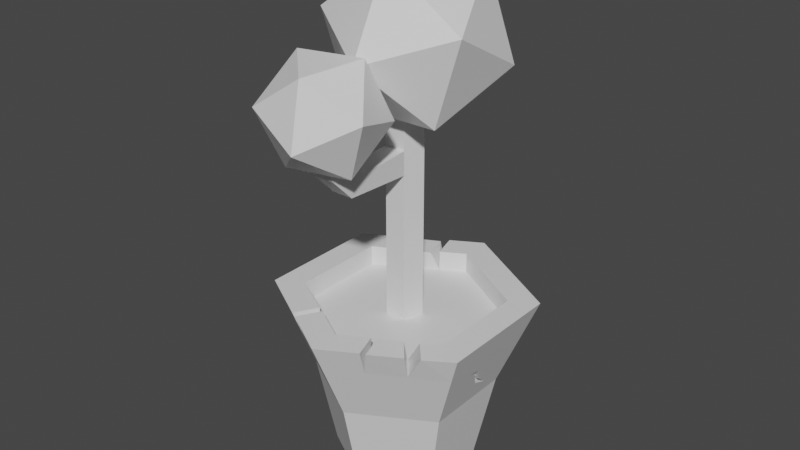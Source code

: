 # Source: TreeBrokenProp.blend  (saved by Blender 3.1.7; exported with 4.5.12 LTS)
import bpy
from mathutils import Matrix  # noqa: F401  (used for matrix-valued properties, if any)

bpy.ops.wm.read_factory_settings(use_empty=True)
scene = bpy.context.scene
scene.name = 'Scene'

# ---- collections
col_collection = bpy.data.collections.new('Collection'); scene.collection.children.link(col_collection)

# ---- materials (node trees are filled in below, after node groups)
mat_material = bpy.data.materials.new('Material')
mat_material.alpha_threshold = 0.0
mat_material.use_transparent_shadow = False
mat_material.line_color = (0.0, 0.0, 0.0, 1.0)

# ---- material node trees
mat_material.use_nodes = True; mat_material.node_tree.nodes.clear()
_N = mat_material.node_tree.nodes; _L = mat_material.node_tree.links
n0 = _N.new('ShaderNodeOutputMaterial'); n0.name = 'Material Output'; n0.location = (300, 300)
n1 = _N.new('ShaderNodeBsdfPrincipled'); n1.name = 'Principled BSDF'; n1.location = (10, 300)
n1.distribution = 'GGX'
n1.subsurface_method = 'RANDOM_WALK_SKIN'
n1.inputs[2].default_value = 0.4
n1.inputs[3].default_value = 1.45
n1.inputs[27].default_value = (0.0, 0.0, 0.0, 1.0)
n1.inputs[28].default_value = 1.0
_L.new(n1.outputs[0], n0.inputs[0])
n0.is_active_output = True

# ---- world
world_world = bpy.data.worlds.new('World'); scene.world = world_world
world_world.use_nodes = True; world_world.node_tree.nodes.clear()
_N = world_world.node_tree.nodes; _L = world_world.node_tree.links
n0 = _N.new('ShaderNodeOutputWorld'); n0.name = 'World Output'; n0.location = (300, 300)
n1 = _N.new('ShaderNodeBackground'); n1.name = 'Background'; n1.location = (10, 300)
n1.inputs[0].default_value = (0.05088, 0.05088, 0.05088, 1.0)
_L.new(n1.outputs[0], n0.inputs[0])
n0.is_active_output = True
world_world.color = (0.05088, 0.05088, 0.05088)
world_world.use_sun_shadow = False
world_world.sun_shadow_jitter_overblur = 0.0

# ---- meshes
me_cylinder = bpy.data.meshes.new('Cylinder')
me_cylinder.from_pydata([(-4.266e-09, 0.7853, -1.0), (2.008e-08, 1.085, 1.0), (0.6801, 0.3926, -1.0), (0.9394, 0.5424, 1.0), (0.6801, -0.3926, -1.0), (0.9394, -0.5424, 1.0), (-7.292e-08, -0.7853, -1.0), (-8.106e-08, -1.085, 1.0), (-0.6801, -0.3926, -1.0), (-0.9394, -0.5424, 1.0), (-0.6801, 0.3926, -1.0), (-0.9394, 0.5424, 1.0), (0.0, 1.0, 0.0), (0.866, 0.5, 0.0), (0.866, -0.5, 0.0), (-8.742e-08, -1.0, 0.0), (-0.866, -0.5, 0.0), (-0.866, 0.5, 0.0), (1.233, 0.7118, 1.0), (8.417e-09, 1.424, 1.0), (1.233, -0.7118, 1.0), (-1.16e-07, -1.424, 1.0), (-1.233, -0.7118, 1.0), (-1.233, 0.7118, 1.0), (7.004e-09, 1.085, 0.7719), (0.9394, 0.5424, 0.7719), (0.9394, -0.5424, 0.7719), (-9.413e-08, -1.085, 0.7719), (-0.9394, -0.5424, 0.7719), (-0.9394, 0.5424, 0.7719), (0.0, 0.2, 0.3964), (-8.396e-05, 0.1959, 3.518), (0.1902, 0.0618, 0.3964), (0.1902, 0.0618, 3.522), (0.1175, -0.1618, 0.3964), (0.1175, -0.1618, 3.522), (-0.1175, -0.1618, 0.3964), (-0.1175, -0.1618, 3.522), (-0.1902, 0.0618, 0.3964), (-0.1909, 0.05973, 3.518), (0.0, 0.2, 2.438), (0.0, 0.2, 2.699), (0.1902, 0.0618, 2.699), (0.1902, 0.0618, 2.438), (0.1175, -0.1618, 2.699), (0.1175, -0.1618, 2.438), (-0.1175, -0.1618, 2.699), (-0.1175, -0.1618, 2.438), (-0.1902, 0.0618, 2.699), (-0.1902, 0.0618, 2.438), (0.1175, -0.7503, 2.663), (0.1175, -0.929, 2.474), (-0.1175, -0.7503, 2.663), (-0.1175, -0.929, 2.474), (0.1175, -0.9336, 2.819), (0.1175, -1.176, 2.725), (-0.1175, -0.9336, 2.819), (-0.1175, -1.176, 2.725), (0.1175, -1.056, 3.135), (0.1175, -1.299, 3.041), (-0.1175, -1.056, 3.135), (-0.1175, -1.299, 3.041), (0.1175, -1.064, 3.156), (0.1175, -1.307, 3.062), (-0.1175, -1.064, 3.156), (-0.1175, -1.307, 3.062), (-9.21e-06, 0.2, 2.972), (0.1902, 0.0618, 2.972), (0.1175, -0.1618, 2.972), (-0.1175, -0.1618, 2.972), (-0.1902, 0.0618, 2.972), (-0.5922, 0.6488, 2.917), (-0.6799, 0.8013, 2.701), (-0.4951, 0.9455, 2.718), (-0.4009, 0.7828, 2.936), (-0.5725, 0.8067, 3.379), (-0.7106, 1.041, 3.346), (-0.5201, 1.162, 3.411), (-0.382, 0.9282, 3.444), (-0.7525, 1.125, 2.849), (-0.2304, 0.7231, 2.97), (-0.8544, 0.503, 3.075), (-1.215, 1.012, 3.32), (-0.8135, 1.547, 3.366), (-0.2051, 1.368, 3.15), (-0.37, 0.361, 3.516), (-0.9784, 0.5395, 3.733), (-0.9531, 1.185, 3.913), (-0.3291, 1.405, 3.807), (0.0313, 0.8957, 3.562), (-0.431, 0.7822, 4.033), (0.637, -0.3521, 3.109), (0.9233, 0.4794, 3.585), (0.9578, -0.4031, 4.054), (0.1631, -0.9377, 3.766), (-0.3626, -0.3857, 3.119), (0.1072, 0.4901, 3.007), (0.6264, 0.4076, 4.537), (0.1566, -0.4682, 4.65), (-0.6595, -0.4575, 4.071), (-0.694, 0.425, 3.602), (0.1007, 0.9597, 3.89), (-0.3732, 0.374, 4.548), (-0.1361, -0.7025, 2.867), (0.343, -1.175, 2.813), (-0.3078, -1.353, 2.816), (-0.6322, -0.9516, 3.251), (-0.1819, -0.5249, 3.516), (0.4208, -0.6628, 3.246), (0.143, -1.716, 3.164), (-0.4597, -1.578, 3.434), (-0.3819, -1.066, 3.867), (0.2689, -0.8872, 3.864), (0.5933, -1.289, 3.429), (0.09725, -1.538, 3.813), (-0.34, -0.589, -1.0), (-0.6164, -1.068, 1.0), (-0.433, -0.75, 0.0), (-0.4697, -0.8136, 1.0), (-0.4697, -0.8136, 0.7719), (5.864e-09, 1.295, 0.6967), (1.122, 0.6476, 0.6967), (1.122, -0.6476, 0.6967), (-1.074e-07, -1.295, 0.6967), (-1.122, -0.6476, 0.6967), (-1.122, 0.6476, 0.6967), (-0.5608, -0.9714, 0.6967), (-0.4092, -0.8403, 0.9935), (-0.5559, -1.094, 0.9935), (0.4534, -0.5235, -1.0), (0.2267, -0.6544, -1.0), (0.4687, -1.165, 1.0), (0.9345, -0.893, 0.9944), (0.5774, -0.6667, 0.0), (0.2887, -0.8333, 0.0), (0.3131, -0.904, 1.0), (0.6003, -0.7479, 1.0), (0.3131, -0.904, 0.7719), (0.6263, -0.7232, 0.7719), (0.7478, -0.8634, 0.6967), (0.3739, -1.079, 0.6967), (0.3708, -0.8825, 1.0), (0.411, -1.186, 1.0), (0.7388, -0.6671, 0.9944), (0.796, -0.9738, 1.0), (-0.1918, 0.6745, -1.0), (-0.4185, 1.149, 0.9932), (-0.2443, 0.8589, 0.0), (-0.3357, 0.8581, 0.9932), (-0.265, 0.9317, 0.7719), (-0.3164, 1.112, 0.6967), (-0.265, 0.9317, 1.0), (-0.3478, 1.223, 1.0), (0.9305, 0.1859, 0.1757), (0.9693, -0.0332, 0.2816), (1.034, -0.1339, 0.4574), (1.065, -0.2506, 0.5417), (1.054, -0.09537, 0.5118), (0.9853, 0.0005441, 0.3252), (0.8869, 0.1859, 0.1918), (0.9257, -0.0332, 0.2976), (0.9902, -0.1339, 0.4734), (1.021, -0.2506, 0.5577), (1.01, -0.09537, 0.5278), (0.9417, 0.0005442, 0.3412)], [], [(120, 19, 18, 121), (121, 18, 20, 122), (140, 142, 21, 123), (126, 116, 22, 124), (143, 5, 26, 138), (124, 22, 23, 125), (150, 152, 19, 120), (0, 2, 4, 129, 130, 6, 115, 8, 10, 145), (145, 147, 12, 0), (8, 16, 17, 10), (115, 117, 16, 8), (130, 134, 15, 6), (2, 13, 14, 4), (0, 12, 13, 2), (1, 3, 18, 19), (3, 5, 20, 18), (135, 7, 21, 142), (118, 9, 22, 116), (9, 11, 23, 22), (151, 1, 19, 152), (25, 24, 149, 29, 28, 119, 27, 137, 138, 26), (3, 1, 24, 25), (148, 11, 29, 149), (127, 7, 27, 119), (5, 3, 25, 26), (11, 9, 28, 29), (66, 31, 33, 67), (67, 33, 35, 68), (68, 35, 37, 69), (33, 31, 39, 37, 35), (69, 37, 39, 70), (70, 39, 31, 66), (30, 32, 34, 36, 38), (38, 49, 40, 30), (49, 48, 41, 40), (36, 47, 49, 38), (47, 46, 48, 49), (34, 45, 47, 36), (46, 47, 53, 52), (32, 43, 45, 34), (43, 42, 44, 45), (30, 40, 43, 32), (40, 41, 42, 43), (50, 52, 56, 54), (45, 44, 50, 51), (47, 45, 51, 53), (44, 46, 52, 50), (54, 56, 60, 58), (52, 53, 57, 56), (53, 51, 55, 57), (51, 50, 54, 55), (61, 59, 63, 65), (56, 57, 61, 60), (57, 55, 59, 61), (55, 54, 58, 59), (63, 62, 64, 65), (59, 58, 62, 63), (58, 60, 64, 62), (60, 61, 65, 64), (41, 48, 72, 73), (46, 69, 70, 48), (44, 68, 69, 46), (42, 67, 68, 44), (41, 66, 67, 42), (71, 74, 78, 75), (48, 70, 71, 72), (66, 41, 73, 74), (70, 66, 74, 71), (76, 75, 78, 77), (73, 72, 76, 77), (74, 73, 77, 78), (72, 71, 75, 76), (79, 80, 81), (80, 79, 84), (79, 81, 82), (79, 82, 83), (79, 83, 84), (80, 84, 89), (81, 80, 85), (82, 81, 86), (83, 82, 87), (84, 83, 88), (80, 89, 85), (81, 85, 86), (82, 86, 87), (83, 87, 88), (84, 88, 89), (85, 89, 90), (86, 85, 90), (87, 86, 90), (88, 87, 90), (89, 88, 90), (91, 92, 93), (92, 91, 96), (91, 93, 94), (91, 94, 95), (91, 95, 96), (92, 96, 101), (93, 92, 97), (94, 93, 98), (95, 94, 99), (96, 95, 100), (92, 101, 97), (93, 97, 98), (94, 98, 99), (95, 99, 100), (96, 100, 101), (97, 101, 102), (98, 97, 102), (99, 98, 102), (100, 99, 102), (101, 100, 102), (103, 104, 105), (104, 103, 108), (103, 105, 106), (103, 106, 107), (103, 107, 108), (104, 108, 113), (105, 104, 109), (106, 105, 110), (107, 106, 111), (108, 107, 112), (104, 113, 109), (105, 109, 110), (106, 110, 111), (107, 111, 112), (108, 112, 113), (109, 113, 114), (110, 109, 114), (111, 110, 114), (112, 111, 114), (113, 112, 114), (9, 118, 119, 28), (7, 127, 128, 21), (6, 15, 117, 115), (123, 21, 128, 126), (15, 123, 126, 117), (147, 150, 120, 12), (16, 124, 125, 17), (117, 126, 124, 16), (134, 140, 123, 15), (13, 153, 154, 155, 156, 122, 14), (12, 120, 121, 13), (116, 126, 119, 118), (119, 126, 128, 127), (14, 122, 139, 133), (133, 139, 140, 134), (5, 143, 132, 20), (136, 141, 131, 144), (4, 14, 133, 129), (129, 133, 134, 130), (7, 135, 137, 27), (141, 136, 138, 137), (122, 20, 132, 139), (139, 144, 131, 140), (136, 144, 139, 138), (138, 139, 132, 143), (137, 140, 131, 141), (142, 140, 137, 135), (17, 125, 150, 147), (1, 151, 149, 24), (11, 148, 146, 23), (10, 17, 147, 145), (125, 23, 146, 150), (149, 150, 146, 148), (152, 150, 149, 151), (122, 156, 157, 158, 153, 13, 121), (156, 155, 161, 162), (164, 163, 162, 161, 160, 159), (154, 153, 159, 160), (153, 158, 164, 159), (157, 156, 162, 163), (155, 154, 160, 161), (158, 157, 163, 164)])
_uv = me_cylinder.uv_layers.new(name='UVMap')
_uv.uv.foreach_set('vector', [0.6966, 0.0575, 0.6968, 0.05809, 0.6954, 0.05809, 0.6953, 0.0575, 0.6953, 0.0575, 0.6954, 0.05809, 0.6926, 0.05809, 0.6928, 0.0575, 0.6919, 0.0575, 0.6917, 0.05809, 0.6912, 0.05809, 0.6915, 0.0575, 0.6921, 0.0575, 0.6919, 0.05809, 0.6926, 0.05809, 0.6928, 0.0575, 0.5983, 0.05765, 0.5979, 0.05765, 0.5979, 0.05816, 0.5983, 0.05816, 0.6928, 0.0575, 0.6926, 0.05809, 0.6954, 0.05809, 0.6953, 0.0575, 0.6962, 0.0575, 0.6965, 0.05809, 0.6968, 0.05809, 0.6966, 0.0575, 0.5871, 0.05529, 0.5893, 0.05529, 0.5938, 0.05529, 0.5945, 0.05529, 0.5953, 0.05529, 0.596, 0.05529, 0.5949, 0.05529, 0.5938, 0.05529, 0.5893, 0.05529, 0.5877, 0.05529, 0.6954, 0.05415, 0.6957, 0.05612, 0.696, 0.05612, 0.6956, 0.05415, 0.6933, 0.05415, 0.6931, 0.05612, 0.695, 0.05612, 0.6948, 0.05415, 0.6929, 0.05415, 0.6926, 0.05612, 0.6931, 0.05612, 0.6933, 0.05415, 0.6928, 0.05415, 0.6924, 0.05612, 0.6921, 0.05612, 0.6925, 0.05415, 0.6948, 0.05415, 0.695, 0.05612, 0.6931, 0.05612, 0.6933, 0.05415, 0.6956, 0.05415, 0.696, 0.05612, 0.695, 0.05612, 0.6948, 0.05415, 0.5942, 0.05765, 0.5954, 0.05765, 0.595, 0.05765, 0.5934, 0.05765, 0.5954, 0.05765, 0.5979, 0.05765, 0.5983, 0.05765, 0.595, 0.05765, 0.5987, 0.05765, 0.5991, 0.05765, 0.5999, 0.05765, 0.5994, 0.05765, 0.5985, 0.05765, 0.5979, 0.05765, 0.5983, 0.05765, 0.5991, 0.05765, 0.5979, 0.05765, 0.5954, 0.05765, 0.595, 0.05765, 0.5983, 0.05765, 0.5945, 0.05765, 0.5942, 0.05765, 0.5934, 0.05765, 0.5939, 0.05765, 0.5934, 0.1728, 0.592, 0.1728, 0.5924, 0.1728, 0.5934, 0.1728, 0.5962, 0.1728, 0.5969, 0.1728, 0.5976, 0.1728, 0.5971, 0.1728, 0.5967, 0.1728, 0.5962, 0.1728, 0.5954, 0.05765, 0.5942, 0.05765, 0.5942, 0.05816, 0.5954, 0.05816, 0.5945, 0.05765, 0.5954, 0.05765, 0.5954, 0.05816, 0.5945, 0.05816, 0.5985, 0.05765, 0.5991, 0.05765, 0.5991, 0.05816, 0.5985, 0.05816, 0.5891, 0.05703, 0.5969, 0.05703, 0.5969, 0.05538, 0.5891, 0.05538, 0.5954, 0.05765, 0.5979, 0.05765, 0.5979, 0.05816, 0.5954, 0.05816, 0.592, 0.09361, 0.592, 0.09458, 0.5918, 0.09458, 0.5918, 0.09361, 0.5918, 0.09361, 0.5918, 0.09458, 0.5914, 0.09458, 0.5914, 0.09361, 0.5914, 0.09361, 0.5914, 0.09458, 0.5914, 0.09458, 0.5914, 0.09361, 0.5059, 0.8383, 0.5188, 0.838, 0.5057, 0.838, 0.4845, 0.8383, 0.4845, 0.8383, 0.5914, 0.09361, 0.5914, 0.09458, 0.5918, 0.09458, 0.5918, 0.09361, 0.5918, 0.09361, 0.5918, 0.09458, 0.592, 0.09458, 0.592, 0.09361, 0.5192, 0.5381, 0.5059, 0.5381, 0.4845, 0.5381, 0.4845, 0.5381, 0.5059, 0.5381, 0.5876, 0.09264, 0.5876, 0.09278, 0.5876, 0.09278, 0.5876, 0.09264, 0.5918, 0.09267, 0.5918, 0.09313, 0.592, 0.09313, 0.592, 0.09267, 0.5875, 0.09264, 0.5875, 0.09278, 0.5876, 0.09278, 0.5876, 0.09264, 0.5914, 0.09267, 0.5914, 0.09313, 0.5918, 0.09313, 0.5918, 0.09267, 0.5875, 0.09264, 0.5875, 0.09278, 0.5875, 0.09278, 0.5875, 0.09264, 0.5914, 0.09313, 0.5914, 0.09267, 0.59, 0.09273, 0.5903, 0.09307, 0.5876, 0.09264, 0.5876, 0.09278, 0.5875, 0.09278, 0.5875, 0.09264, 0.5918, 0.09267, 0.5918, 0.09313, 0.5914, 0.09313, 0.5914, 0.09267, 0.5876, 0.09264, 0.5876, 0.09278, 0.5876, 0.09278, 0.5876, 0.09264, 0.592, 0.09267, 0.592, 0.09313, 0.5918, 0.09313, 0.5918, 0.09267, 0.5903, 0.09307, 0.5903, 0.09307, 0.59, 0.09334, 0.59, 0.09334, 0.5914, 0.09267, 0.5914, 0.09313, 0.5903, 0.09307, 0.59, 0.09273, 0.5914, 0.09267, 0.5914, 0.09267, 0.59, 0.09273, 0.59, 0.09273, 0.5914, 0.09313, 0.5914, 0.09313, 0.5903, 0.09307, 0.5903, 0.09307, 0.59, 0.09334, 0.59, 0.09334, 0.5898, 0.0939, 0.5898, 0.0939, 0.5903, 0.09307, 0.59, 0.09273, 0.5896, 0.09318, 0.59, 0.09334, 0.59, 0.09273, 0.59, 0.09273, 0.5896, 0.09318, 0.5896, 0.09318, 0.59, 0.09273, 0.5903, 0.09307, 0.59, 0.09334, 0.5896, 0.09318, 0.3752, 0.7922, 0.3752, 0.7922, 0.3745, 0.7941, 0.3745, 0.7941, 0.59, 0.09334, 0.5896, 0.09318, 0.5894, 0.09374, 0.5898, 0.0939, 0.5896, 0.09318, 0.5896, 0.09318, 0.5894, 0.09374, 0.5894, 0.09374, 0.5896, 0.09318, 0.59, 0.09334, 0.5898, 0.0939, 0.5894, 0.09374, 0.3745, 0.7941, 0.3978, 0.8032, 0.3978, 0.8032, 0.3745, 0.7941, 0.3752, 0.7922, 0.3985, 0.8012, 0.3978, 0.8032, 0.3745, 0.7941, 0.3985, 0.8012, 0.3985, 0.8012, 0.3978, 0.8032, 0.3978, 0.8032, 0.3985, 0.8012, 0.3752, 0.7922, 0.3745, 0.7941, 0.3978, 0.8032, 0.592, 0.09313, 0.5918, 0.09313, 0.5931, 0.09314, 0.5933, 0.09317, 0.5914, 0.09313, 0.5914, 0.09361, 0.5918, 0.09361, 0.5918, 0.09313, 0.5914, 0.09313, 0.5914, 0.09361, 0.5914, 0.09361, 0.5914, 0.09313, 0.5918, 0.09313, 0.5918, 0.09361, 0.5914, 0.09361, 0.5914, 0.09313, 0.592, 0.09313, 0.592, 0.09361, 0.5918, 0.09361, 0.5918, 0.09313, 0.5909, 0.08453, 0.5924, 0.08473, 0.594, 0.09039, 0.5927, 0.08967, 0.5918, 0.09313, 0.5918, 0.09361, 0.5928, 0.09352, 0.5931, 0.09314, 0.592, 0.09361, 0.592, 0.09313, 0.5933, 0.09317, 0.5931, 0.09355, 0.5918, 0.09361, 0.592, 0.09361, 0.5931, 0.09355, 0.5928, 0.09352, 0.6, 0.8215, 0.5775, 0.8247, 0.5892, 0.8309, 0.6116, 0.8277, 0.5933, 0.09317, 0.5931, 0.09314, 0.5935, 0.09428, 0.5937, 0.09439, 0.5931, 0.09355, 0.5933, 0.09317, 0.5937, 0.09439, 0.5933, 0.09445, 0.5931, 0.09314, 0.5928, 0.09352, 0.5931, 0.09433, 0.5935, 0.09428, 0.3857, 0.2084, 0.3812, 0.2097, 0.3788, 0.2109, 0.3812, 0.2097, 0.3857, 0.2084, 0.3884, 0.2117, 0.3857, 0.2084, 0.3788, 0.2109, 0.3844, 0.2136, 0.3857, 0.2084, 0.3844, 0.2136, 0.3904, 0.2141, 0.3857, 0.2084, 0.3904, 0.2141, 0.3884, 0.2117, 0.3812, 0.2097, 0.3884, 0.2117, 0.3831, 0.2163, 0.3788, 0.2109, 0.3812, 0.2097, 0.3772, 0.2158, 0.3844, 0.2136, 0.3788, 0.2109, 0.3792, 0.2182, 0.3904, 0.2141, 0.3844, 0.2136, 0.3863, 0.2202, 0.3884, 0.2117, 0.3904, 0.2141, 0.3888, 0.219, 0.3812, 0.2097, 0.3831, 0.2163, 0.3772, 0.2158, 0.3788, 0.2109, 0.3772, 0.2158, 0.3792, 0.2182, 0.3844, 0.2136, 0.3792, 0.2182, 0.3863, 0.2202, 0.3904, 0.2141, 0.3863, 0.2202, 0.3888, 0.219, 0.3884, 0.2117, 0.3888, 0.219, 0.3831, 0.2163, 0.3772, 0.2158, 0.3831, 0.2163, 0.3819, 0.2215, 0.3792, 0.2182, 0.3772, 0.2158, 0.3819, 0.2215, 0.3863, 0.2202, 0.3792, 0.2182, 0.3819, 0.2215, 0.3888, 0.219, 0.3863, 0.2202, 0.3819, 0.2215, 0.3831, 0.2163, 0.3888, 0.219, 0.3819, 0.2215, 0.3828, 0.2093, 0.389, 0.2129, 0.3824, 0.2164, 0.389, 0.2129, 0.3828, 0.2093, 0.3891, 0.2086, 0.3828, 0.2093, 0.3824, 0.2164, 0.3784, 0.2143, 0.3828, 0.2093, 0.3784, 0.2143, 0.3825, 0.2094, 0.3828, 0.2093, 0.3825, 0.2094, 0.3891, 0.2086, 0.389, 0.2129, 0.3891, 0.2086, 0.3926, 0.2152, 0.3824, 0.2164, 0.389, 0.2129, 0.3885, 0.22, 0.3784, 0.2143, 0.3824, 0.2164, 0.3819, 0.2209, 0.3825, 0.2094, 0.3784, 0.2143, 0.382, 0.2165, 0.3891, 0.2086, 0.3825, 0.2094, 0.3886, 0.213, 0.389, 0.2129, 0.3926, 0.2152, 0.3885, 0.22, 0.3824, 0.2164, 0.3885, 0.22, 0.3819, 0.2209, 0.3784, 0.2143, 0.3819, 0.2209, 0.382, 0.2165, 0.3825, 0.2094, 0.382, 0.2165, 0.3886, 0.213, 0.3891, 0.2086, 0.3886, 0.213, 0.3926, 0.2152, 0.3885, 0.22, 0.3926, 0.2152, 0.3882, 0.2201, 0.3819, 0.2209, 0.3885, 0.22, 0.3882, 0.2201, 0.382, 0.2165, 0.3819, 0.2209, 0.3882, 0.2201, 0.3886, 0.213, 0.382, 0.2165, 0.3882, 0.2201, 0.3926, 0.2152, 0.3886, 0.213, 0.3882, 0.2201, 0.3862, 0.2091, 0.381, 0.2107, 0.3782, 0.2121, 0.381, 0.2107, 0.3862, 0.2091, 0.3894, 0.213, 0.3862, 0.2091, 0.3782, 0.2121, 0.3848, 0.2152, 0.3862, 0.2091, 0.3848, 0.2152, 0.3917, 0.2158, 0.3862, 0.2091, 0.3917, 0.2158, 0.3894, 0.213, 0.381, 0.2107, 0.3894, 0.213, 0.3833, 0.2184, 0.3782, 0.2121, 0.381, 0.2107, 0.3763, 0.2178, 0.3848, 0.2152, 0.3782, 0.2121, 0.3786, 0.2206, 0.3917, 0.2158, 0.3848, 0.2152, 0.387, 0.2229, 0.3894, 0.213, 0.3917, 0.2158, 0.3898, 0.2215, 0.381, 0.2107, 0.3833, 0.2184, 0.3763, 0.2178, 0.3782, 0.2121, 0.3763, 0.2178, 0.3786, 0.2206, 0.3848, 0.2152, 0.3786, 0.2206, 0.387, 0.2229, 0.3917, 0.2158, 0.387, 0.2229, 0.3898, 0.2215, 0.3894, 0.213, 0.3898, 0.2215, 0.3833, 0.2184, 0.3763, 0.2178, 0.3833, 0.2184, 0.3818, 0.2245, 0.3786, 0.2206, 0.3763, 0.2178, 0.3818, 0.2245, 0.387, 0.2229, 0.3786, 0.2206, 0.3818, 0.2245, 0.3898, 0.2215, 0.387, 0.2229, 0.3818, 0.2245, 0.3833, 0.2184, 0.3898, 0.2215, 0.3818, 0.2245, 0.5979, 0.05765, 0.5985, 0.05765, 0.5985, 0.05816, 0.5979, 0.05816, 0.5991, 0.05765, 0.5985, 0.05765, 0.5991, 0.05765, 0.5999, 0.05765, 0.6925, 0.05415, 0.6921, 0.05612, 0.6926, 0.05612, 0.6929, 0.05415, 0.6915, 0.0575, 0.6912, 0.05809, 0.6919, 0.05809, 0.6921, 0.0575, 0.6921, 0.05612, 0.6915, 0.0575, 0.6921, 0.0575, 0.6926, 0.05612, 0.6957, 0.05612, 0.6962, 0.0575, 0.6966, 0.0575, 0.696, 0.05612, 0.6931, 0.05612, 0.6928, 0.0575, 0.6953, 0.0575, 0.695, 0.05612, 0.6926, 0.05612, 0.6921, 0.0575, 0.6928, 0.0575, 0.6931, 0.05612, 0.6924, 0.05612, 0.6919, 0.0575, 0.6915, 0.0575, 0.6921, 0.05612, 0.695, 0.05612, 0.6944, 0.05647, 0.694, 0.05668, 0.6938, 0.05702, 0.6935, 0.05719, 0.6928, 0.0575, 0.6931, 0.05612, 0.696, 0.05612, 0.6966, 0.0575, 0.6953, 0.0575, 0.695, 0.05612, 0.6919, 0.05809, 0.6921, 0.0575, 0.5985, 0.05816, 0.5985, 0.05765, 0.5985, 0.05816, 0.6921, 0.0575, 0.6919, 0.05809, 0.5985, 0.05765, 0.6931, 0.05612, 0.6928, 0.0575, 0.6923, 0.0575, 0.6927, 0.05612, 0.6927, 0.05612, 0.6923, 0.0575, 0.6919, 0.0575, 0.6924, 0.05612, 0.5979, 0.05765, 0.5983, 0.05765, 0.5988, 0.05765, 0.5983, 0.05765, 0.5983, 0.05765, 0.5987, 0.05765, 0.5994, 0.05765, 0.5988, 0.05765, 0.6933, 0.05415, 0.6931, 0.05612, 0.6927, 0.05612, 0.693, 0.05415, 0.693, 0.05415, 0.6927, 0.05612, 0.6924, 0.05612, 0.6928, 0.05415, 0.5991, 0.05765, 0.5987, 0.05765, 0.5987, 0.05816, 0.5991, 0.05816, 0.5987, 0.05765, 0.5983, 0.05765, 0.5983, 0.05816, 0.5987, 0.05816, 0.6928, 0.0575, 0.6926, 0.05809, 0.6922, 0.05809, 0.6923, 0.0575, 0.6923, 0.0575, 0.6922, 0.05809, 0.6917, 0.05809, 0.6919, 0.0575, 0.5983, 0.05765, 0.6922, 0.05809, 0.6923, 0.0575, 0.5983, 0.05816, 0.5983, 0.05816, 0.6923, 0.0575, 0.6922, 0.05809, 0.5983, 0.05765, 0.5987, 0.05816, 0.6919, 0.0575, 0.6917, 0.05809, 0.5987, 0.05765, 0.6917, 0.05809, 0.6919, 0.0575, 0.5987, 0.05816, 0.5987, 0.05765, 0.695, 0.05612, 0.6953, 0.0575, 0.6962, 0.0575, 0.6957, 0.05612, 0.5942, 0.05765, 0.5945, 0.05765, 0.5945, 0.05816, 0.5942, 0.05816, 0.5954, 0.05765, 0.5945, 0.05765, 0.5939, 0.05765, 0.595, 0.05765, 0.6948, 0.05415, 0.695, 0.05612, 0.6957, 0.05612, 0.6954, 0.05415, 0.6953, 0.0575, 0.6954, 0.05809, 0.6965, 0.05809, 0.6962, 0.0575, 0.5945, 0.05816, 0.6962, 0.0575, 0.6965, 0.05809, 0.5945, 0.05765, 0.6965, 0.05809, 0.6962, 0.0575, 0.5945, 0.05816, 0.5945, 0.05765, 0.6928, 0.0575, 0.6935, 0.05719, 0.6939, 0.05713, 0.694, 0.05676, 0.6944, 0.05647, 0.695, 0.05612, 0.6953, 0.0575, 0.6935, 0.05719, 0.6938, 0.05702, 0.6938, 0.05702, 0.6935, 0.05719, 0.694, 0.05676, 0.6939, 0.05713, 0.6935, 0.05719, 0.6938, 0.05702, 0.694, 0.05668, 0.6944, 0.05647, 0.694, 0.05668, 0.6944, 0.05647, 0.6944, 0.05647, 0.694, 0.05668, 0.6944, 0.05647, 0.694, 0.05676, 0.694, 0.05676, 0.6944, 0.05647, 0.6939, 0.05713, 0.6935, 0.05719, 0.6935, 0.05719, 0.6939, 0.05713, 0.6938, 0.05702, 0.694, 0.05668, 0.694, 0.05668, 0.6938, 0.05702, 0.694, 0.05676, 0.6939, 0.05713, 0.6939, 0.05713, 0.694, 0.05676])
me_cylinder.materials.append(mat_material)
me_cylinder.use_remesh_fix_poles = True
me_cylinder.use_remesh_preserve_attributes = False
me_cylinder.update()

# ---- objects
ob_cylinder = bpy.data.objects.new('Cylinder', me_cylinder)

# ---- transforms, parenting, visibility, modifiers, constraints
ob_cylinder.location = (0.0, 0.0, 0.0)

# ---- collection membership
col_collection.objects.link(ob_cylinder)

# ---- scene / render settings (as saved in the file)
scene.frame_start = 1; scene.frame_end = 250; scene.frame_set(1)
scene.render.engine = 'BLENDER_EEVEE_NEXT'
scene.cycles.sampling_pattern = 'TABULATED_SOBOL'
scene.cycles.use_light_tree = False
scene.view_settings.view_transform = 'Filmic'
bpy.context.view_layer.update()

# ---- added for rendering (the .blend has no active camera and no usable light): camera, sun
cam_auto = bpy.data.cameras.new('AutoCamera')
cam_auto.lens = 50.0
cam_auto.sensor_width = 36.0
cam_auto.clip_end = 1000.0
ob_auto_camera = bpy.data.objects.new('AutoCamera', cam_auto)
scene.collection.objects.link(ob_auto_camera)
ob_auto_camera.location = (6.45268, -7.82769, 6.98692)
ob_auto_camera.rotation_euler = (1.09748, -7.21219e-08, 0.694738)
scene.camera = ob_auto_camera
light_auto_sun = bpy.data.lights.new('AutoSun', 'SUN')
light_auto_sun.energy = 3.0
light_auto_sun.angle = 0.0523599
ob_auto_sun = bpy.data.objects.new('AutoSun', light_auto_sun)
scene.collection.objects.link(ob_auto_sun)
ob_auto_sun.rotation_euler = (0.872665, 0.174533, 0.523599)
bpy.context.view_layer.update()
